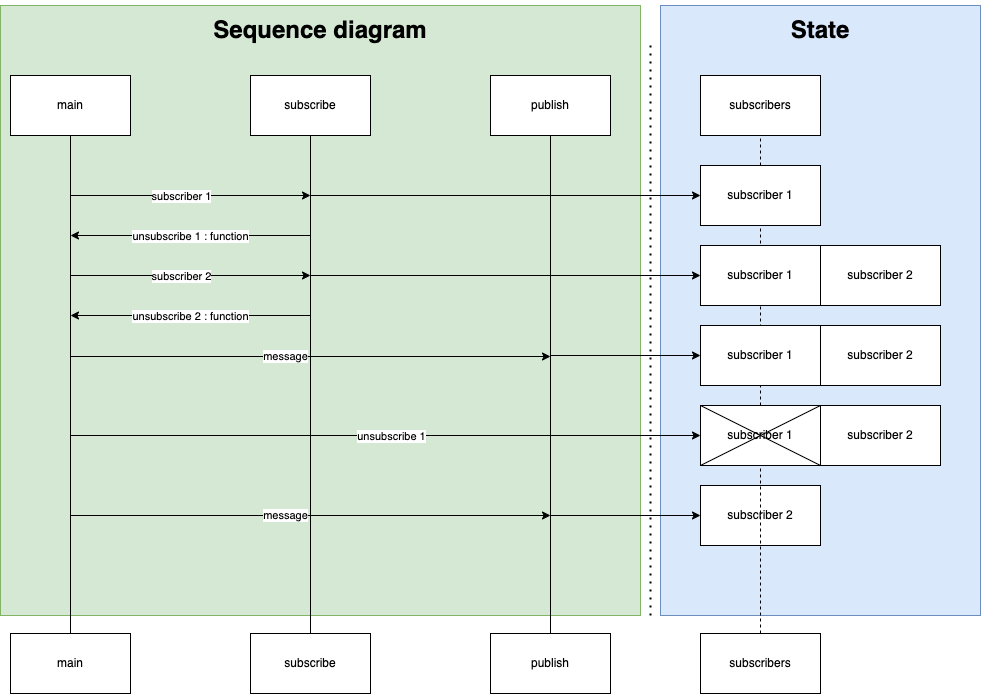

The diagram above was exported from draw.io. Its source (the exported page's mxGraphModel, read from the mxfile embedded in the PNG):
<mxGraphModel dx="1413" dy="1469" grid="1" gridSize="10" guides="1" tooltips="1" connect="1" arrows="1" fold="1" page="1" pageScale="1" pageWidth="827" pageHeight="1169" math="0" shadow="0">
  <root>
    <mxCell id="YWbd3cbi3GhROlQ-qEZr-0" />
    <mxCell id="YWbd3cbi3GhROlQ-qEZr-1" parent="YWbd3cbi3GhROlQ-qEZr-0" />
    <mxCell id="nksoFzCYE0WT18AFu8BK-8" value="" style="rounded=0;whiteSpace=wrap;html=1;fillColor=#d5e8d4;strokeColor=#82b366;" parent="YWbd3cbi3GhROlQ-qEZr-1" vertex="1">
      <mxGeometry x="-30" y="-30" width="640" height="610" as="geometry" />
    </mxCell>
    <mxCell id="nksoFzCYE0WT18AFu8BK-6" value="" style="rounded=0;whiteSpace=wrap;html=1;fillColor=#dae8fc;strokeColor=#6c8ebf;" parent="YWbd3cbi3GhROlQ-qEZr-1" vertex="1">
      <mxGeometry x="630" y="-30" width="320" height="610" as="geometry" />
    </mxCell>
    <mxCell id="YWbd3cbi3GhROlQ-qEZr-33" value="" style="endArrow=none;dashed=1;html=1;rounded=0;strokeColor=default;entryX=0.5;entryY=1;entryDx=0;entryDy=0;exitX=0.5;exitY=0;exitDx=0;exitDy=0;startArrow=none;" parent="YWbd3cbi3GhROlQ-qEZr-1" source="rUTbyQvPY12XhEImiGuY-3" target="YWbd3cbi3GhROlQ-qEZr-31" edge="1">
      <mxGeometry width="50" height="50" relative="1" as="geometry">
        <mxPoint x="730" y="360" as="sourcePoint" />
        <mxPoint x="620" y="190" as="targetPoint" />
      </mxGeometry>
    </mxCell>
    <mxCell id="YWbd3cbi3GhROlQ-qEZr-6" value="subscribe" style="rounded=0;whiteSpace=wrap;html=1;" parent="YWbd3cbi3GhROlQ-qEZr-1" vertex="1">
      <mxGeometry x="220" y="40" width="120" height="60" as="geometry" />
    </mxCell>
    <mxCell id="YWbd3cbi3GhROlQ-qEZr-7" value="publish" style="rounded=0;whiteSpace=wrap;html=1;" parent="YWbd3cbi3GhROlQ-qEZr-1" vertex="1">
      <mxGeometry x="460" y="40" width="120" height="60" as="geometry" />
    </mxCell>
    <mxCell id="YWbd3cbi3GhROlQ-qEZr-8" value="" style="endArrow=none;html=1;rounded=0;strokeColor=default;entryX=0.5;entryY=1;entryDx=0;entryDy=0;exitX=0.5;exitY=0;exitDx=0;exitDy=0;" parent="YWbd3cbi3GhROlQ-qEZr-1" source="YWbd3cbi3GhROlQ-qEZr-9" target="YWbd3cbi3GhROlQ-qEZr-6" edge="1">
      <mxGeometry width="50" height="50" relative="1" as="geometry">
        <mxPoint x="280" y="360" as="sourcePoint" />
        <mxPoint x="470" y="190" as="targetPoint" />
      </mxGeometry>
    </mxCell>
    <mxCell id="YWbd3cbi3GhROlQ-qEZr-9" value="subscribe" style="rounded=0;whiteSpace=wrap;html=1;" parent="YWbd3cbi3GhROlQ-qEZr-1" vertex="1">
      <mxGeometry x="220" y="598" width="120" height="60" as="geometry" />
    </mxCell>
    <mxCell id="YWbd3cbi3GhROlQ-qEZr-10" value="" style="endArrow=none;html=1;rounded=0;strokeColor=default;entryX=0.5;entryY=1;entryDx=0;entryDy=0;exitX=0.5;exitY=0;exitDx=0;exitDy=0;" parent="YWbd3cbi3GhROlQ-qEZr-1" source="YWbd3cbi3GhROlQ-qEZr-11" edge="1">
      <mxGeometry width="50" height="50" relative="1" as="geometry">
        <mxPoint x="520" y="360" as="sourcePoint" />
        <mxPoint x="520" y="100" as="targetPoint" />
      </mxGeometry>
    </mxCell>
    <mxCell id="YWbd3cbi3GhROlQ-qEZr-11" value="publish" style="rounded=0;whiteSpace=wrap;html=1;" parent="YWbd3cbi3GhROlQ-qEZr-1" vertex="1">
      <mxGeometry x="460" y="598" width="120" height="60" as="geometry" />
    </mxCell>
    <mxCell id="YWbd3cbi3GhROlQ-qEZr-12" value="main" style="rounded=0;whiteSpace=wrap;html=1;" parent="YWbd3cbi3GhROlQ-qEZr-1" vertex="1">
      <mxGeometry x="-20" y="40" width="120" height="60" as="geometry" />
    </mxCell>
    <mxCell id="YWbd3cbi3GhROlQ-qEZr-13" value="" style="endArrow=none;html=1;rounded=0;strokeColor=default;entryX=0.5;entryY=1;entryDx=0;entryDy=0;exitX=0.5;exitY=0;exitDx=0;exitDy=0;" parent="YWbd3cbi3GhROlQ-qEZr-1" source="YWbd3cbi3GhROlQ-qEZr-14" edge="1">
      <mxGeometry width="50" height="50" relative="1" as="geometry">
        <mxPoint x="40" y="360" as="sourcePoint" />
        <mxPoint x="40" y="100" as="targetPoint" />
      </mxGeometry>
    </mxCell>
    <mxCell id="YWbd3cbi3GhROlQ-qEZr-14" value="main" style="rounded=0;whiteSpace=wrap;html=1;" parent="YWbd3cbi3GhROlQ-qEZr-1" vertex="1">
      <mxGeometry x="-20" y="598" width="120" height="60" as="geometry" />
    </mxCell>
    <mxCell id="YWbd3cbi3GhROlQ-qEZr-15" value="" style="endArrow=classic;html=1;rounded=0;strokeColor=default;" parent="YWbd3cbi3GhROlQ-qEZr-1" edge="1">
      <mxGeometry width="50" height="50" relative="1" as="geometry">
        <mxPoint x="40" y="160" as="sourcePoint" />
        <mxPoint x="280" y="160" as="targetPoint" />
      </mxGeometry>
    </mxCell>
    <mxCell id="YWbd3cbi3GhROlQ-qEZr-16" value="subscriber 1" style="edgeLabel;html=1;align=center;verticalAlign=middle;resizable=0;points=[];" parent="YWbd3cbi3GhROlQ-qEZr-15" vertex="1" connectable="0">
      <mxGeometry x="-0.3042" y="3" relative="1" as="geometry">
        <mxPoint x="27" y="3" as="offset" />
      </mxGeometry>
    </mxCell>
    <mxCell id="YWbd3cbi3GhROlQ-qEZr-17" value="" style="endArrow=classic;html=1;rounded=0;strokeColor=default;" parent="YWbd3cbi3GhROlQ-qEZr-1" edge="1">
      <mxGeometry width="50" height="50" relative="1" as="geometry">
        <mxPoint x="280" y="200" as="sourcePoint" />
        <mxPoint x="40" y="200" as="targetPoint" />
      </mxGeometry>
    </mxCell>
    <mxCell id="YWbd3cbi3GhROlQ-qEZr-18" value="&lt;font color=&quot;rgba(0, 0, 0, 0)&quot; face=&quot;monospace&quot;&gt;&lt;span style=&quot;font-size: 0px ; background-color: rgb(248 , 249 , 250)&quot;&gt;unsubsc&lt;/span&gt;&lt;/font&gt;" style="edgeLabel;html=1;align=center;verticalAlign=middle;resizable=0;points=[];" parent="YWbd3cbi3GhROlQ-qEZr-17" vertex="1" connectable="0">
      <mxGeometry x="0.0458" y="-1" relative="1" as="geometry">
        <mxPoint y="11" as="offset" />
      </mxGeometry>
    </mxCell>
    <mxCell id="YWbd3cbi3GhROlQ-qEZr-19" value="unsubscribe 1 : function" style="edgeLabel;html=1;align=center;verticalAlign=middle;resizable=0;points=[];" parent="YWbd3cbi3GhROlQ-qEZr-17" vertex="1" connectable="0">
      <mxGeometry x="0.0125" y="-1" relative="1" as="geometry">
        <mxPoint x="1" y="1" as="offset" />
      </mxGeometry>
    </mxCell>
    <mxCell id="YWbd3cbi3GhROlQ-qEZr-20" value="" style="endArrow=classic;html=1;rounded=0;strokeColor=default;" parent="YWbd3cbi3GhROlQ-qEZr-1" edge="1">
      <mxGeometry width="50" height="50" relative="1" as="geometry">
        <mxPoint x="40" y="321" as="sourcePoint" />
        <mxPoint x="520" y="321" as="targetPoint" />
      </mxGeometry>
    </mxCell>
    <mxCell id="YWbd3cbi3GhROlQ-qEZr-21" value="message" style="edgeLabel;html=1;align=center;verticalAlign=middle;resizable=0;points=[];" parent="YWbd3cbi3GhROlQ-qEZr-20" vertex="1" connectable="0">
      <mxGeometry x="-0.1354" y="1" relative="1" as="geometry">
        <mxPoint x="6" as="offset" />
      </mxGeometry>
    </mxCell>
    <mxCell id="YWbd3cbi3GhROlQ-qEZr-22" value="" style="endArrow=classic;html=1;rounded=0;strokeColor=default;" parent="YWbd3cbi3GhROlQ-qEZr-1" edge="1">
      <mxGeometry width="50" height="50" relative="1" as="geometry">
        <mxPoint x="40" y="240" as="sourcePoint" />
        <mxPoint x="280" y="240" as="targetPoint" />
      </mxGeometry>
    </mxCell>
    <mxCell id="YWbd3cbi3GhROlQ-qEZr-23" value="subscriber 2" style="edgeLabel;html=1;align=center;verticalAlign=middle;resizable=0;points=[];" parent="YWbd3cbi3GhROlQ-qEZr-22" vertex="1" connectable="0">
      <mxGeometry x="-0.3042" y="3" relative="1" as="geometry">
        <mxPoint x="27" y="3" as="offset" />
      </mxGeometry>
    </mxCell>
    <mxCell id="YWbd3cbi3GhROlQ-qEZr-24" value="" style="endArrow=classic;html=1;rounded=0;strokeColor=default;" parent="YWbd3cbi3GhROlQ-qEZr-1" edge="1">
      <mxGeometry width="50" height="50" relative="1" as="geometry">
        <mxPoint x="280" y="280" as="sourcePoint" />
        <mxPoint x="40" y="280" as="targetPoint" />
      </mxGeometry>
    </mxCell>
    <mxCell id="YWbd3cbi3GhROlQ-qEZr-25" value="&lt;font color=&quot;rgba(0, 0, 0, 0)&quot; face=&quot;monospace&quot;&gt;&lt;span style=&quot;font-size: 0px ; background-color: rgb(248 , 249 , 250)&quot;&gt;unsubsc&lt;/span&gt;&lt;/font&gt;" style="edgeLabel;html=1;align=center;verticalAlign=middle;resizable=0;points=[];" parent="YWbd3cbi3GhROlQ-qEZr-24" vertex="1" connectable="0">
      <mxGeometry x="0.0458" y="-1" relative="1" as="geometry">
        <mxPoint y="11" as="offset" />
      </mxGeometry>
    </mxCell>
    <mxCell id="YWbd3cbi3GhROlQ-qEZr-26" value="unsubscribe 2 : function" style="edgeLabel;html=1;align=center;verticalAlign=middle;resizable=0;points=[];" parent="YWbd3cbi3GhROlQ-qEZr-24" vertex="1" connectable="0">
      <mxGeometry x="0.0125" y="-1" relative="1" as="geometry">
        <mxPoint x="1" y="1" as="offset" />
      </mxGeometry>
    </mxCell>
    <mxCell id="YWbd3cbi3GhROlQ-qEZr-27" value="subscriber 1" style="rounded=0;whiteSpace=wrap;html=1;" parent="YWbd3cbi3GhROlQ-qEZr-1" vertex="1">
      <mxGeometry x="670" y="130" width="120" height="60" as="geometry" />
    </mxCell>
    <mxCell id="YWbd3cbi3GhROlQ-qEZr-28" value="subscriber 1" style="rounded=0;whiteSpace=wrap;html=1;" parent="YWbd3cbi3GhROlQ-qEZr-1" vertex="1">
      <mxGeometry x="670" y="210" width="120" height="60" as="geometry" />
    </mxCell>
    <mxCell id="YWbd3cbi3GhROlQ-qEZr-29" value="" style="endArrow=classic;html=1;rounded=0;strokeColor=default;entryX=0;entryY=0.5;entryDx=0;entryDy=0;" parent="YWbd3cbi3GhROlQ-qEZr-1" target="YWbd3cbi3GhROlQ-qEZr-27" edge="1">
      <mxGeometry width="50" height="50" relative="1" as="geometry">
        <mxPoint x="280" y="160" as="sourcePoint" />
        <mxPoint x="500" y="190" as="targetPoint" />
      </mxGeometry>
    </mxCell>
    <mxCell id="YWbd3cbi3GhROlQ-qEZr-30" value="" style="endArrow=classic;html=1;rounded=0;strokeColor=default;entryX=0;entryY=0.5;entryDx=0;entryDy=0;" parent="YWbd3cbi3GhROlQ-qEZr-1" target="YWbd3cbi3GhROlQ-qEZr-28" edge="1">
      <mxGeometry width="50" height="50" relative="1" as="geometry">
        <mxPoint x="280" y="240" as="sourcePoint" />
        <mxPoint x="660" y="240" as="targetPoint" />
      </mxGeometry>
    </mxCell>
    <mxCell id="YWbd3cbi3GhROlQ-qEZr-31" value="subscribers" style="rounded=0;whiteSpace=wrap;html=1;" parent="YWbd3cbi3GhROlQ-qEZr-1" vertex="1">
      <mxGeometry x="670" y="40" width="120" height="60" as="geometry" />
    </mxCell>
    <mxCell id="YWbd3cbi3GhROlQ-qEZr-34" value="subscribers" style="rounded=0;whiteSpace=wrap;html=1;" parent="YWbd3cbi3GhROlQ-qEZr-1" vertex="1">
      <mxGeometry x="670" y="598" width="120" height="60" as="geometry" />
    </mxCell>
    <mxCell id="YWbd3cbi3GhROlQ-qEZr-40" value="" style="endArrow=classic;html=1;rounded=0;strokeColor=default;entryX=0;entryY=0.5;entryDx=0;entryDy=0;" parent="YWbd3cbi3GhROlQ-qEZr-1" target="rUTbyQvPY12XhEImiGuY-3" edge="1">
      <mxGeometry width="50" height="50" relative="1" as="geometry">
        <mxPoint x="40" y="400" as="sourcePoint" />
        <mxPoint x="730" y="400" as="targetPoint" />
      </mxGeometry>
    </mxCell>
    <mxCell id="YWbd3cbi3GhROlQ-qEZr-41" value="unsubscribe 1" style="edgeLabel;html=1;align=center;verticalAlign=middle;resizable=0;points=[];" parent="YWbd3cbi3GhROlQ-qEZr-40" vertex="1" connectable="0">
      <mxGeometry x="0.0169" relative="1" as="geometry">
        <mxPoint as="offset" />
      </mxGeometry>
    </mxCell>
    <mxCell id="nksoFzCYE0WT18AFu8BK-1" value="subscriber 2" style="rounded=0;whiteSpace=wrap;html=1;" parent="YWbd3cbi3GhROlQ-qEZr-1" vertex="1">
      <mxGeometry x="670" y="450" width="120" height="60" as="geometry" />
    </mxCell>
    <mxCell id="nksoFzCYE0WT18AFu8BK-2" value="" style="endArrow=classic;html=1;rounded=0;strokeColor=default;" parent="YWbd3cbi3GhROlQ-qEZr-1" edge="1">
      <mxGeometry width="50" height="50" relative="1" as="geometry">
        <mxPoint x="40" y="480" as="sourcePoint" />
        <mxPoint x="520" y="480" as="targetPoint" />
      </mxGeometry>
    </mxCell>
    <mxCell id="nksoFzCYE0WT18AFu8BK-3" value="message" style="edgeLabel;html=1;align=center;verticalAlign=middle;resizable=0;points=[];" parent="nksoFzCYE0WT18AFu8BK-2" vertex="1" connectable="0">
      <mxGeometry x="-0.1354" y="1" relative="1" as="geometry">
        <mxPoint x="6" as="offset" />
      </mxGeometry>
    </mxCell>
    <mxCell id="nksoFzCYE0WT18AFu8BK-4" value="" style="endArrow=classic;html=1;rounded=0;strokeColor=default;entryX=0;entryY=0.5;entryDx=0;entryDy=0;" parent="YWbd3cbi3GhROlQ-qEZr-1" target="nksoFzCYE0WT18AFu8BK-1" edge="1">
      <mxGeometry width="50" height="50" relative="1" as="geometry">
        <mxPoint x="520" y="480" as="sourcePoint" />
        <mxPoint x="540" y="390" as="targetPoint" />
      </mxGeometry>
    </mxCell>
    <mxCell id="nksoFzCYE0WT18AFu8BK-5" value="" style="endArrow=none;dashed=1;html=1;dashPattern=1 3;strokeWidth=2;rounded=0;" parent="YWbd3cbi3GhROlQ-qEZr-1" edge="1">
      <mxGeometry width="50" height="50" relative="1" as="geometry">
        <mxPoint x="620" y="580" as="sourcePoint" />
        <mxPoint x="620" y="10" as="targetPoint" />
      </mxGeometry>
    </mxCell>
    <mxCell id="nksoFzCYE0WT18AFu8BK-7" value="&lt;h1&gt;&lt;b&gt;State&lt;/b&gt;&lt;/h1&gt;" style="text;html=1;strokeColor=none;fillColor=none;align=center;verticalAlign=middle;whiteSpace=wrap;rounded=0;" parent="YWbd3cbi3GhROlQ-qEZr-1" vertex="1">
      <mxGeometry x="760" y="-20" width="60" height="30" as="geometry" />
    </mxCell>
    <mxCell id="nksoFzCYE0WT18AFu8BK-9" value="&lt;h1&gt;Sequence diagram&lt;/h1&gt;" style="text;html=1;strokeColor=none;fillColor=none;align=center;verticalAlign=middle;whiteSpace=wrap;rounded=0;" parent="YWbd3cbi3GhROlQ-qEZr-1" vertex="1">
      <mxGeometry x="160" y="-15" width="260" height="20" as="geometry" />
    </mxCell>
    <mxCell id="rUTbyQvPY12XhEImiGuY-0" value="subscriber 1" style="rounded=0;whiteSpace=wrap;html=1;" parent="YWbd3cbi3GhROlQ-qEZr-1" vertex="1">
      <mxGeometry x="670" y="290" width="120" height="60" as="geometry" />
    </mxCell>
    <mxCell id="rUTbyQvPY12XhEImiGuY-1" value="subscriber 2" style="rounded=0;whiteSpace=wrap;html=1;" parent="YWbd3cbi3GhROlQ-qEZr-1" vertex="1">
      <mxGeometry x="790" y="290" width="120" height="60" as="geometry" />
    </mxCell>
    <mxCell id="rUTbyQvPY12XhEImiGuY-2" value="" style="endArrow=classic;html=1;rounded=0;strokeColor=default;entryX=0;entryY=0.5;entryDx=0;entryDy=0;" parent="YWbd3cbi3GhROlQ-qEZr-1" target="rUTbyQvPY12XhEImiGuY-0" edge="1">
      <mxGeometry width="50" height="50" relative="1" as="geometry">
        <mxPoint x="520" y="320" as="sourcePoint" />
        <mxPoint x="640" y="300" as="targetPoint" />
      </mxGeometry>
    </mxCell>
    <mxCell id="rUTbyQvPY12XhEImiGuY-3" value="subscriber 1" style="rounded=0;whiteSpace=wrap;html=1;" parent="YWbd3cbi3GhROlQ-qEZr-1" vertex="1">
      <mxGeometry x="670" y="370" width="120" height="60" as="geometry" />
    </mxCell>
    <mxCell id="rUTbyQvPY12XhEImiGuY-4" value="" style="endArrow=none;dashed=1;html=1;rounded=0;strokeColor=default;entryX=0.5;entryY=1;entryDx=0;entryDy=0;exitX=0.5;exitY=0;exitDx=0;exitDy=0;" parent="YWbd3cbi3GhROlQ-qEZr-1" source="YWbd3cbi3GhROlQ-qEZr-34" target="rUTbyQvPY12XhEImiGuY-3" edge="1">
      <mxGeometry width="50" height="50" relative="1" as="geometry">
        <mxPoint x="730" y="598" as="sourcePoint" />
        <mxPoint x="730" y="100" as="targetPoint" />
      </mxGeometry>
    </mxCell>
    <mxCell id="rUTbyQvPY12XhEImiGuY-5" value="" style="endArrow=none;html=1;rounded=0;strokeColor=default;entryX=1;entryY=0;entryDx=0;entryDy=0;exitX=0;exitY=1;exitDx=0;exitDy=0;" parent="YWbd3cbi3GhROlQ-qEZr-1" source="rUTbyQvPY12XhEImiGuY-3" target="rUTbyQvPY12XhEImiGuY-3" edge="1">
      <mxGeometry width="50" height="50" relative="1" as="geometry">
        <mxPoint x="350" y="460" as="sourcePoint" />
        <mxPoint x="400" y="410" as="targetPoint" />
      </mxGeometry>
    </mxCell>
    <mxCell id="rUTbyQvPY12XhEImiGuY-6" value="" style="endArrow=none;html=1;rounded=0;strokeColor=default;entryX=0;entryY=0;entryDx=0;entryDy=0;exitX=1;exitY=1;exitDx=0;exitDy=0;" parent="YWbd3cbi3GhROlQ-qEZr-1" source="rUTbyQvPY12XhEImiGuY-3" target="rUTbyQvPY12XhEImiGuY-3" edge="1">
      <mxGeometry width="50" height="50" relative="1" as="geometry">
        <mxPoint x="350" y="460" as="sourcePoint" />
        <mxPoint x="400" y="410" as="targetPoint" />
      </mxGeometry>
    </mxCell>
    <mxCell id="rUTbyQvPY12XhEImiGuY-7" value="subscriber 2" style="rounded=0;whiteSpace=wrap;html=1;" parent="YWbd3cbi3GhROlQ-qEZr-1" vertex="1">
      <mxGeometry x="790" y="210" width="120" height="60" as="geometry" />
    </mxCell>
    <mxCell id="rUTbyQvPY12XhEImiGuY-8" value="subscriber 2" style="rounded=0;whiteSpace=wrap;html=1;" parent="YWbd3cbi3GhROlQ-qEZr-1" vertex="1">
      <mxGeometry x="790" y="370" width="120" height="60" as="geometry" />
    </mxCell>
  </root>
</mxGraphModel>